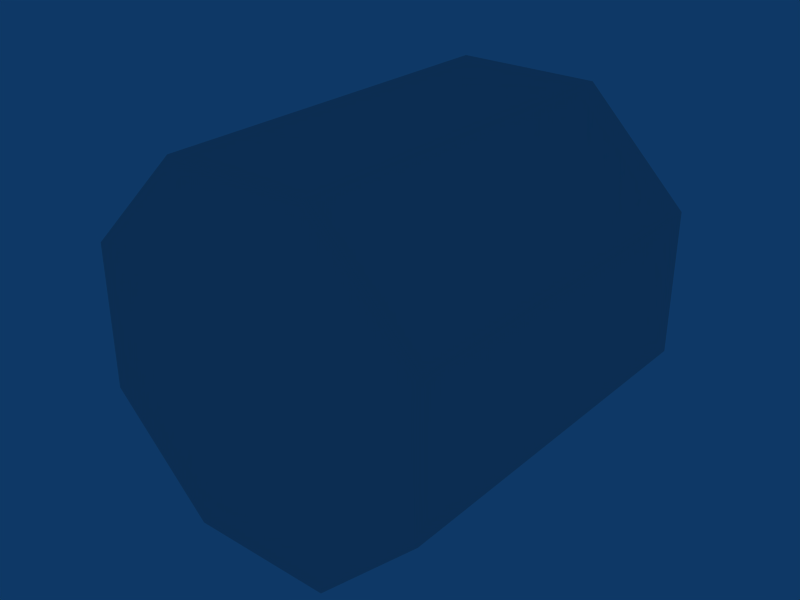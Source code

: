 # Source: Pedestal.blend  (saved by Blender 2.49.2; exported with 4.5.12 LTS)
import bpy
from mathutils import Matrix  # noqa: F401  (used for matrix-valued properties, if any)

bpy.ops.wm.read_factory_settings(use_empty=True)
scene = bpy.context.scene
scene.name = 'Scene'

# ---- collections
col_collection_1 = bpy.data.collections.new('Collection 1'); scene.collection.children.link(col_collection_1)

# ---- world
world_world = bpy.data.worlds.new('World'); scene.world = world_world
world_world.color = (0.05656, 0.2208, 0.4)
world_world.use_sun_shadow = False
world_world.sun_shadow_jitter_overblur = 0.0
world_world.cycles.sampling_method = 'MANUAL'
world_world.cycles.sample_map_resolution = 256

# ---- meshes
me_cylinder = bpy.data.meshes.new('Cylinder')
me_cylinder.from_pydata([(0.3827, -1.0, -0.9239), (0.9239, -1.0, -0.3827), (0.9239, -1.0, 0.3827), (0.3827, -1.0, 0.9239), (-0.3827, -1.0, 0.9239), (-0.9239, -1.0, 0.3827), (-0.9239, -1.0, -0.3827), (-0.3827, -1.0, -0.9239), (0.3827, 1.0, -0.9239), (0.9239, 1.0, -0.3827), (0.9239, 1.0, 0.3827), (0.3827, 1.0, 0.9239), (-0.3827, 1.0, 0.9239), (-0.9239, 1.0, 0.3827), (-0.9239, 1.0, -0.3827), (-0.3827, 1.0, -0.9239), (6.743e-08, -1.0, 5.91e-08), (6.017e-08, 1.0, -2.687e-08)], [], [(16, 0, 1), (17, 9, 8), (16, 1, 2), (17, 10, 9), (16, 2, 3), (17, 11, 10), (16, 3, 4), (17, 12, 11), (16, 4, 5), (17, 13, 12), (16, 5, 6), (17, 14, 13), (16, 6, 7), (17, 15, 14), (7, 0, 16), (17, 8, 15), (0, 8, 9, 1), (1, 9, 10, 2), (2, 10, 11, 3), (3, 11, 12, 4), (4, 12, 13, 5), (5, 13, 14, 6), (6, 14, 15, 7), (8, 0, 7, 15)])
_uv = me_cylinder.uv_layers.new(name='UVTex')
_uv.uv.foreach_set('vector', [0.3751, 0.6307, 0.3888, 0.5974, 0.4083, 0.6169, 0.3751, 0.6307, 0.4083, 0.6169, 0.3888, 0.5974, 0.3751, 0.6307, 0.4083, 0.6169, 0.4083, 0.6444, 0.3751, 0.6307, 0.4083, 0.6444, 0.4083, 0.6169, 0.3751, 0.6307, 0.4083, 0.6444, 0.3888, 0.6639, 0.3751, 0.6307, 0.3888, 0.6639, 0.4083, 0.6444, 0.3751, 0.6307, 0.3888, 0.6639, 0.3613, 0.6639, 0.3751, 0.6307, 0.3613, 0.6639, 0.3888, 0.6639, 0.3751, 0.6307, 0.3613, 0.6639, 0.3418, 0.6444, 0.3751, 0.6307, 0.3418, 0.6444, 0.3613, 0.6639, 0.3751, 0.6307, 0.3418, 0.6444, 0.3418, 0.6169, 0.3751, 0.6307, 0.3418, 0.6169, 0.3418, 0.6444, 0.3751, 0.6307, 0.3418, 0.6169, 0.3613, 0.5974, 0.3751, 0.6307, 0.3613, 0.5974, 0.3418, 0.6169, 0.3613, 0.5974, 0.3888, 0.5974, 0.3751, 0.6307, 0.3751, 0.6307, 0.3888, 0.5974, 0.3613, 0.5974, 0.3, 0.9626, 0.3, 0.7988, 0.4638, 0.7988, 0.4638, 0.9626, 0.3, 0.9626, 0.3, 0.7988, 0.4638, 0.7988, 0.4638, 0.9626, 0.3, 0.9626, 0.3, 0.7988, 0.4638, 0.7988, 0.4638, 0.9626, 0.3, 0.9626, 0.3, 0.7988, 0.4638, 0.7988, 0.4638, 0.9626, 0.3, 0.9626, 0.3, 0.7988, 0.4638, 0.7988, 0.4638, 0.9626, 0.3, 0.9626, 0.3, 0.7988, 0.4638, 0.7988, 0.4638, 0.9626, 0.3, 0.9626, 0.3, 0.7988, 0.4638, 0.7988, 0.4638, 0.9626, 0.3, 0.9626, 0.3, 0.7988, 0.4638, 0.7988, 0.4638, 0.9626])
me_cylinder.use_remesh_preserve_volume = False
me_cylinder.use_remesh_preserve_attributes = False
me_cylinder.use_mirror_vertex_groups = False
me_cylinder.update()

# ---- objects
ob_cylinder = bpy.data.objects.new('Cylinder', me_cylinder)

# ---- transforms, parenting, visibility, modifiers, constraints
ob_cylinder.location = (0.0, 0.0, 0.0)
ob_cylinder.lock_rotations_4d = False
ob_cylinder.empty_display_type = 'ARROWS'
ob_cylinder.lineart.crease_threshold = 0.0

# ---- collection membership
col_collection_1.objects.link(ob_cylinder)

# ---- scene / render settings (as saved in the file)
scene.frame_start = 1; scene.frame_end = 250; scene.frame_set(1)
scene.render.engine = 'BLENDER_EEVEE_NEXT'
scene.render.image_settings.file_format = 'JPEG'
scene.render.image_settings.color_mode = 'RGB'
scene.render.image_settings.compression = 90
scene.render.resolution_x = 800
scene.render.resolution_y = 600
scene.render.pixel_aspect_x = 100.0
scene.render.pixel_aspect_y = 100.0
scene.render.fps = 25
scene.render.dither_intensity = 0.0
scene.render.use_compositing = False
scene.render.use_sequencer = False
scene.render.bake_margin = 2
scene.render.bake_bias = 0.0
scene.render.use_stamp_time = False
scene.render.use_stamp_date = False
scene.render.use_stamp_frame = False
scene.render.use_stamp_camera = False
scene.render.use_stamp_scene = False
scene.render.use_stamp_filename = False
scene.render.use_stamp_render_time = False
scene.render.stamp_font_size = 0
scene.cycles.use_denoising = False
scene.cycles.samples = 10
scene.cycles.sampling_pattern = 'TABULATED_SOBOL'
scene.cycles.light_sampling_threshold = 0.0
scene.cycles.use_adaptive_sampling = False
scene.cycles.use_light_tree = False
scene.cycles.blur_glossy = 0.0
scene.cycles.volume_bounces = 1
scene.cycles.pixel_filter_type = 'GAUSSIAN'
scene.cycles.sample_clamp_indirect = 0.0
scene.view_settings.view_transform = 'Raw'
bpy.context.view_layer.update()

# ---- added for rendering (the .blend has no active camera): camera
cam_auto = bpy.data.cameras.new('AutoCamera')
cam_auto.lens = 50.0
cam_auto.sensor_width = 36.0
cam_auto.clip_end = 1000.0
ob_auto_camera = bpy.data.objects.new('AutoCamera', cam_auto)
scene.collection.objects.link(ob_auto_camera)
ob_auto_camera.location = (3.0446, -3.65352, 2.43568)
ob_auto_camera.rotation_euler = (1.09748, -7.21219e-08, 0.694738)
scene.camera = ob_auto_camera
bpy.context.view_layer.update()
